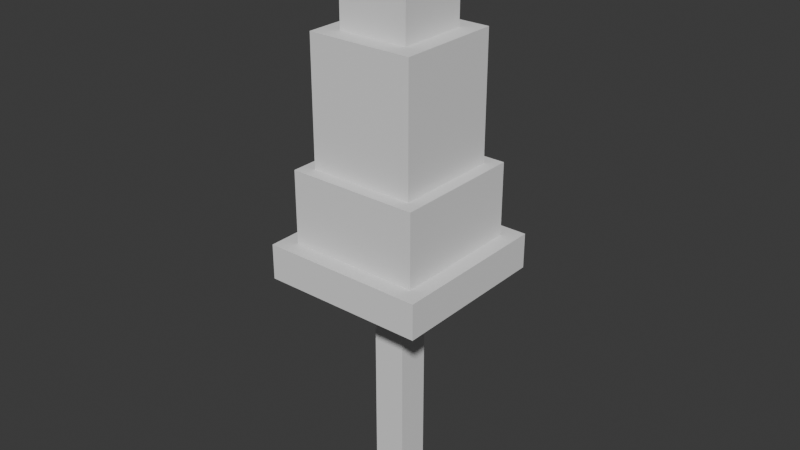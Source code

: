 # Source: prop.blend  (saved by Blender 4.4.32; exported with 4.5.12 LTS)
import bpy
from mathutils import Matrix  # noqa: F401  (used for matrix-valued properties, if any)

bpy.ops.wm.read_factory_settings(use_empty=True)
scene = bpy.context.scene
scene.name = 'Scene'

# ---- collections
col_collection = bpy.data.collections.new('Collection'); scene.collection.children.link(col_collection)

# ---- world
world_world = bpy.data.worlds.new('World'); scene.world = world_world
world_world.use_nodes = True; world_world.node_tree.nodes.clear()
_N = world_world.node_tree.nodes; _L = world_world.node_tree.links
n0 = _N.new('ShaderNodeOutputWorld'); n0.name = 'World Output'; n0.location = (300, 300)
n1 = _N.new('ShaderNodeBackground'); n1.name = 'Background'; n1.location = (10, 300)
n1.inputs[0].default_value = (0.05088, 0.05088, 0.05088, 1.0)
_L.new(n1.outputs[0], n0.inputs[0])
n0.is_active_output = True
world_world.color = (0.05088, 0.05088, 0.05088)
world_world.sun_shadow_jitter_overblur = 0.0

# ---- meshes
me_cube_003 = bpy.data.meshes.new('Cube.003')
me_cube_003.from_pydata([(-0.5377, 2.505, 0.5377), (-0.5377, 4.613, 0.5377), (-0.5377, 2.505, -0.5377), (-0.5377, 4.613, -0.5377), (0.5377, 2.505, 0.5377), (0.5377, 4.613, 0.5377), (0.5377, 2.505, -0.5377), (0.5377, 4.613, -0.5377), (-0.1667, -0.1759, 0.1667), (-0.1667, 2.818, 0.1667), (-0.1667, -0.1759, -0.1667), (-0.1667, 2.818, -0.1667), (0.1667, -0.1759, 0.1667), (0.1667, 2.818, 0.1667), (0.1667, -0.1759, -0.1667), (0.1667, 2.818, -0.1667), (-0.6664, 2.584, 0.6664), (-0.6664, 3.342, 0.6664), (-0.6664, 2.584, -0.6664), (-0.6664, 3.342, -0.6664), (0.6664, 2.584, 0.6664), (0.6664, 3.342, 0.6664), (0.6664, 2.584, -0.6664), (0.6664, 3.342, -0.6664), (-0.3585, 3.443, 0.3585), (-0.3585, 5.671, 0.3585), (-0.3585, 3.443, -0.3585), (-0.3585, 5.671, -0.3585), (0.3585, 3.443, 0.3585), (0.3585, 5.671, 0.3585), (0.3585, 3.443, -0.3585), (0.3585, 5.671, -0.3585), (-0.8307, 2.243, 0.8307), (-0.8307, 2.601, 0.8307), (-0.8307, 2.243, -0.8307), (-0.8307, 2.601, -0.8307), (0.8307, 2.243, 0.8307), (0.8307, 2.601, 0.8307), (0.8307, 2.243, -0.8307), (0.8307, 2.601, -0.8307)], [], [(0, 1, 3, 2), (2, 3, 7, 6), (6, 7, 5, 4), (4, 5, 1, 0), (2, 6, 4, 0), (7, 3, 1, 5), (8, 9, 11, 10), (10, 11, 15, 14), (14, 15, 13, 12), (12, 13, 9, 8), (10, 14, 12, 8), (15, 11, 9, 13), (16, 17, 19, 18), (18, 19, 23, 22), (22, 23, 21, 20), (20, 21, 17, 16), (18, 22, 20, 16), (23, 19, 17, 21), (24, 25, 27, 26), (26, 27, 31, 30), (30, 31, 29, 28), (28, 29, 25, 24), (26, 30, 28, 24), (31, 27, 25, 29), (32, 33, 35, 34), (34, 35, 39, 38), (38, 39, 37, 36), (36, 37, 33, 32), (34, 38, 36, 32), (39, 35, 33, 37)])
_uv = me_cube_003.uv_layers.new(name='UVMap')
_uv.uv.foreach_set('vector', [0.375, 0.0, 0.625, 0.0, 0.625, 0.25, 0.375, 0.25, 0.375, 0.25, 0.625, 0.25, 0.625, 0.5, 0.375, 0.5, 0.375, 0.5, 0.625, 0.5, 0.625, 0.75, 0.375, 0.75, 0.375, 0.75, 0.625, 0.75, 0.625, 1.0, 0.375, 1.0, 0.125, 0.5, 0.375, 0.5, 0.375, 0.75, 0.125, 0.75, 0.625, 0.5, 0.875, 0.5, 0.875, 0.75, 0.625, 0.75, 0.375, 0.0, 0.625, 0.0, 0.625, 0.25, 0.375, 0.25, 0.375, 0.25, 0.625, 0.25, 0.625, 0.5, 0.375, 0.5, 0.375, 0.5, 0.625, 0.5, 0.625, 0.75, 0.375, 0.75, 0.375, 0.75, 0.625, 0.75, 0.625, 1.0, 0.375, 1.0, 0.125, 0.5, 0.375, 0.5, 0.375, 0.75, 0.125, 0.75, 0.625, 0.5, 0.875, 0.5, 0.875, 0.75, 0.625, 0.75, 0.375, 0.0, 0.625, 0.0, 0.625, 0.25, 0.375, 0.25, 0.375, 0.25, 0.625, 0.25, 0.625, 0.5, 0.375, 0.5, 0.375, 0.5, 0.625, 0.5, 0.625, 0.75, 0.375, 0.75, 0.375, 0.75, 0.625, 0.75, 0.625, 1.0, 0.375, 1.0, 0.125, 0.5, 0.375, 0.5, 0.375, 0.75, 0.125, 0.75, 0.625, 0.5, 0.875, 0.5, 0.875, 0.75, 0.625, 0.75, 0.375, 0.0, 0.625, 0.0, 0.625, 0.25, 0.375, 0.25, 0.375, 0.25, 0.625, 0.25, 0.625, 0.5, 0.375, 0.5, 0.375, 0.5, 0.625, 0.5, 0.625, 0.75, 0.375, 0.75, 0.375, 0.75, 0.625, 0.75, 0.625, 1.0, 0.375, 1.0, 0.125, 0.5, 0.375, 0.5, 0.375, 0.75, 0.125, 0.75, 0.625, 0.5, 0.875, 0.5, 0.875, 0.75, 0.625, 0.75, 0.375, 0.0, 0.625, 0.0, 0.625, 0.25, 0.375, 0.25, 0.375, 0.25, 0.625, 0.25, 0.625, 0.5, 0.375, 0.5, 0.375, 0.5, 0.625, 0.5, 0.625, 0.75, 0.375, 0.75, 0.375, 0.75, 0.625, 0.75, 0.625, 1.0, 0.375, 1.0, 0.125, 0.5, 0.375, 0.5, 0.375, 0.75, 0.125, 0.75, 0.625, 0.5, 0.875, 0.5, 0.875, 0.75, 0.625, 0.75])
me_cube_003.update()

# ---- objects
ob_cube_002 = bpy.data.objects.new('Cube.002', me_cube_003)

# ---- transforms, parenting, visibility, modifiers, constraints
ob_cube_002.location = (0.0, 0.0, 0.0)
ob_cube_002.rotation_euler = (1.571, -0.0, 0.0)

# ---- collection membership
col_collection.objects.link(ob_cube_002)

# ---- scene / render settings (as saved in the file)
scene.frame_start = 1; scene.frame_end = 250; scene.frame_set(1)
scene.render.engine = 'BLENDER_EEVEE_NEXT'
bpy.context.view_layer.update()

# ---- added for rendering (the .blend has no active camera and no usable light): camera, sun
cam_auto = bpy.data.cameras.new('AutoCamera')
cam_auto.lens = 50.0
cam_auto.sensor_width = 36.0
cam_auto.clip_end = 1000.0
ob_auto_camera = bpy.data.objects.new('AutoCamera', cam_auto)
scene.collection.objects.link(ob_auto_camera)
ob_auto_camera.location = (5.83059, -6.99671, 7.41228)
ob_auto_camera.rotation_euler = (1.09748, -7.21219e-08, 0.694738)
scene.camera = ob_auto_camera
light_auto_sun = bpy.data.lights.new('AutoSun', 'SUN')
light_auto_sun.energy = 3.0
light_auto_sun.angle = 0.0523599
ob_auto_sun = bpy.data.objects.new('AutoSun', light_auto_sun)
scene.collection.objects.link(ob_auto_sun)
ob_auto_sun.rotation_euler = (0.872665, 0.174533, 0.523599)
bpy.context.view_layer.update()

